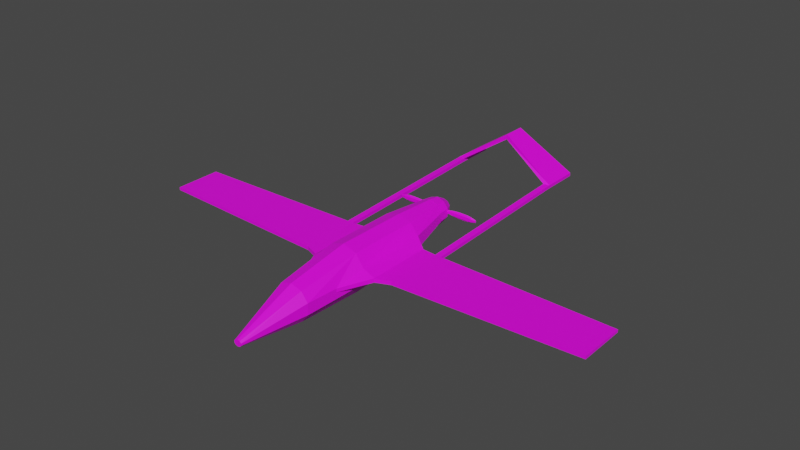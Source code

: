 # Source: Bayraktar.blend  (saved by Blender 3.2.14; exported with 4.5.12 LTS)
import bpy
from mathutils import Matrix  # noqa: F401  (used for matrix-valued properties, if any)

bpy.ops.wm.read_factory_settings(use_empty=True)
scene = bpy.context.scene
scene.name = 'Scene'

# ---- images (referenced by path relative to the original .blend; pixels are not part of the script)
import os
ASSET_DIR = os.environ.get("B2B_ASSET_DIR", "")  # directory of the original .blend (textures are referenced by path, not embedded)
HERE = os.path.dirname(os.path.abspath(__file__))  # packed textures are extracted next to this script under _unpacked/

def load_image(name, relpath, width, height, colorspace="sRGB"):
    """Load a texture the original file referenced (path relative to the .blend, or extracted next to this script)."""
    p = next((c for c in (os.path.join(HERE, relpath), os.path.join(ASSET_DIR, relpath)) if relpath and os.path.exists(c)), "")
    if p:
        img = bpy.data.images.load(p, check_existing=True)
        img.name = name
    else:  # same state as the original file: an image datablock whose file is absent (Cycles renders it pink)
        img = bpy.data.images.new(name, width, height)
        img.source = "FILE"
        img.filepath = "//" + (relpath or name)
    img.colorspace_settings.name = colorspace
    return img
img_palette_png = load_image('Palette.png', 'Palette.png', 1024, 1024, 'sRGB')

# ---- materials (node trees are filled in below, after node groups)
mat_material = bpy.data.materials.new('Material')
mat_material.use_transparent_shadow = False

# ---- material node trees
mat_material.use_nodes = True; mat_material.node_tree.nodes.clear()
_N = mat_material.node_tree.nodes; _L = mat_material.node_tree.links
n0 = _N.new('ShaderNodeBsdfPrincipled'); n0.name = 'Principled BSDF'; n0.location = (10, 300)
n0.distribution = 'GGX'
n0.subsurface_method = 'RANDOM_WALK_SKIN'
n0.inputs[3].default_value = 1.45
n0.inputs[27].default_value = (0.0, 0.0, 0.0, 1.0)
n0.inputs[28].default_value = 1.0
n1 = _N.new('ShaderNodeOutputMaterial'); n1.name = 'Material Output'; n1.location = (300, 300)
n2 = _N.new('ShaderNodeTexImage'); n2.name = 'Image Texture'; n2.location = (-280, 280)
n2.image = img_palette_png
_L.new(n0.outputs[0], n1.inputs[0])
_L.new(n2.outputs[0], n0.inputs[0])
n1.is_active_output = True

# ---- world
world_world = bpy.data.worlds.new('World'); scene.world = world_world
world_world.use_nodes = True; world_world.node_tree.nodes.clear()
_N = world_world.node_tree.nodes; _L = world_world.node_tree.links
n0 = _N.new('ShaderNodeOutputWorld'); n0.name = 'World Output'; n0.location = (300, 300)
n1 = _N.new('ShaderNodeBackground'); n1.name = 'Background'; n1.location = (10, 300)
n1.inputs[0].default_value = (0.05088, 0.05088, 0.05088, 1.0)
_L.new(n1.outputs[0], n0.inputs[0])
n0.is_active_output = True
world_world.color = (0.05088, 0.05088, 0.05088)
world_world.use_sun_shadow = False
world_world.sun_shadow_jitter_overblur = 0.0

# ---- meshes
me_cylinder = bpy.data.meshes.new('Cylinder')
me_cylinder.from_pydata([(-1.621e-07, 0.144, 0.4825), (-1.467e-07, 0.07461, 0.9044), (-1.385e-07, -0.1685, 0.4825), (-1.57e-07, -0.1616, 0.9044), (-0.09184, -0.1387, 0.4825), (-0.07439, -0.1391, 0.9044), (-0.1486, -0.06054, 0.4825), (-0.1204, -0.08001, 0.9044), (-0.1486, 0.03602, 0.4825), (-0.1204, -0.007008, 0.9044), (-0.09184, 0.1141, 0.4825), (-0.07439, 0.05205, 0.9044), (-1.46e-07, 0.144, -0.001885), (-1.49e-07, -0.1373, -0.001885), (-0.09184, -0.1104, -0.001885), (-0.1486, -0.04009, -0.001885), (-0.1486, 0.04682, -0.001885), (-0.09184, 0.1171, -0.001885), (-1.359e-07, -0.08482, 1.311), (-1.378e-07, -0.1272, 1.311), (-0.01583, -0.1232, 1.311), (-0.02561, -0.1126, 1.311), (-0.02561, -0.09946, 1.311), (-0.01583, -0.08886, 1.311), (-1.597e-07, 0.1284, -0.2988), (-1.306e-07, -0.05914, -0.2988), (-0.0551, -0.04123, -0.2988), (-0.08916, 0.005644, -0.2988), (-0.08916, 0.06358, -0.2988), (-0.0551, 0.1105, -0.2988), (-0.2267, -0.02564, 0.4825), (-0.2267, 0.00112, 0.4825), (-0.2267, -0.01997, 0.04499), (-0.2267, 0.004112, 0.04499), (-0.1345, -0.02834, 0.6934), (-0.1345, -0.004843, 0.6934), (-0.3205, -0.02409, 0.445), (-0.3205, -1.631e-06, 0.445), (-0.3205, -0.01899, 0.05124), (-0.3205, 0.002691, 0.05124), (-1.539, -0.02129, 0.39), (-1.539, -0.00202, 0.39), (-1.539, -0.01721, 0.07499), (-1.539, 0.0001338, 0.07499), (-0.3618, -0.02399, 0.4431), (-0.3618, -0.01893, 0.05204), (-0.3618, 0.002605, 0.05204), (-0.3618, -7e-05, 0.4431), (-0.3205, -0.01899, 0.05124), (-0.3205, 0.002691, 0.05124), (-0.3618, -0.01893, 0.05204), (-0.3618, 0.002605, 0.05204), (-0.3205, -0.01899, 0.05124), (-0.3205, 0.002691, 0.05124), (-0.3618, -0.01893, 0.05204), (-0.3618, 0.002605, 0.05204), (-0.3206, 0.02789, -1.082), (-0.3205, 0.0502, -1.081), (-0.3617, 0.02795, -1.089), (-0.3618, 0.04948, -1.089), (-0.3207, 0.02806, -1.334), (-0.3605, 0.02795, -1.34), (-0.3605, 0.04948, -1.34), (-1.519e-07, 0.2677, -1.111), (-8.422e-08, 0.2677, -1.268), (-1.504e-07, 0.3001, -1.111), (-8.277e-08, 0.3001, -1.267), (-0.3205, 0.05017, -1.334), (0.09184, -0.1387, 0.4825), (0.07439, -0.1391, 0.9044), (0.1486, -0.06054, 0.4825), (0.1204, -0.08001, 0.9044), (0.1486, 0.03602, 0.4825), (0.1204, -0.007008, 0.9044), (0.09184, 0.1141, 0.4825), (0.07439, 0.05205, 0.9044), (0.09184, -0.1104, -0.001885), (0.1486, -0.04009, -0.001885), (0.1486, 0.04682, -0.001885), (0.09184, 0.1171, -0.001885), (0.01582, -0.1232, 1.311), (0.02561, -0.1126, 1.311), (0.02561, -0.09946, 1.311), (0.01582, -0.08886, 1.311), (0.0551, -0.04123, -0.2988), (0.08916, 0.005644, -0.2988), (0.08916, 0.06358, -0.2988), (0.0551, 0.1105, -0.2988), (0.2267, -0.02564, 0.4825), (0.2267, 0.00112, 0.4825), (0.2267, -0.01997, 0.04499), (0.2267, 0.004112, 0.04499), (0.1345, -0.02834, 0.6934), (0.1345, -0.004843, 0.6934), (0.3205, -0.02409, 0.445), (0.3205, -1.631e-06, 0.445), (0.3205, -0.01899, 0.05124), (0.3205, 0.002691, 0.05124), (1.539, -0.02129, 0.39), (1.539, -0.00202, 0.39), (1.539, -0.01721, 0.07499), (1.539, 0.0001338, 0.07499), (0.3618, -0.02399, 0.4431), (0.3618, -0.01893, 0.05204), (0.3618, 0.002605, 0.05204), (0.3618, -7e-05, 0.4431), (0.3205, -0.01899, 0.05124), (0.3205, 0.002691, 0.05124), (0.3618, -0.01893, 0.05204), (0.3618, 0.002605, 0.05204), (0.3205, -0.01899, 0.05124), (0.3205, 0.002691, 0.05124), (0.3618, -0.01893, 0.05204), (0.3618, 0.002605, 0.05204), (0.3206, 0.02789, -1.082), (0.3205, 0.0502, -1.081), (0.3617, 0.02795, -1.089), (0.3618, 0.04948, -1.089), (0.3207, 0.02806, -1.334), (0.3605, 0.02795, -1.34), (0.3605, 0.04948, -1.34), (0.3205, 0.05017, -1.334)], [], [(2, 3, 5, 4), (4, 5, 7, 34, 6), (34, 7, 9, 35), (5, 3, 19, 20), (8, 35, 9, 11, 10), (10, 11, 1, 0), (10, 0, 12, 17), (8, 10, 17, 16), (16, 15, 32, 33), (4, 6, 15, 14), (2, 4, 14, 13), (1, 11, 23, 18), (11, 9, 22, 23), (9, 7, 21, 22), (7, 5, 20, 21), (17, 12, 24, 29), (15, 16, 28, 27), (13, 14, 26, 25), (16, 17, 29, 28), (14, 15, 27, 26), (31, 33, 39, 37), (8, 16, 33, 31), (6, 34, 30), (15, 6, 30, 32), (8, 31, 35), (30, 34, 35, 31), (45, 44, 40, 42), (30, 31, 37, 36), (32, 30, 36, 38), (33, 32, 38, 39), (40, 41, 43, 42), (46, 45, 42, 43), (47, 46, 43, 41), (44, 47, 41, 40), (36, 37, 47, 44), (37, 39, 46, 47), (46, 39, 49, 51), (38, 36, 44, 45), (50, 51, 55, 54), (39, 38, 48, 49), (38, 45, 50, 48), (45, 46, 51, 50), (55, 53, 57, 59), (48, 50, 54, 52), (51, 49, 53, 55), (49, 48, 52, 53), (53, 52, 56, 57), (54, 55, 59, 58), (52, 54, 58, 56), (57, 67, 64, 63), (56, 58, 61, 60), (59, 57, 63, 65), (62, 66, 64, 67), (62, 59, 65, 66), (58, 59, 62, 61), (61, 62, 60), (56, 60, 67, 57), (60, 62, 67), (2, 68, 69, 3), (68, 70, 92, 71, 69), (92, 93, 73, 71), (69, 80, 19, 3), (72, 74, 75, 73, 93), (74, 0, 1, 75), (74, 79, 12, 0), (72, 78, 79, 74), (78, 91, 90, 77), (68, 76, 77, 70), (2, 13, 76, 68), (1, 18, 83, 75), (75, 83, 82, 73), (73, 82, 81, 71), (71, 81, 80, 69), (79, 87, 24, 12), (77, 85, 86, 78), (13, 25, 84, 76), (78, 86, 87, 79), (76, 84, 85, 77), (89, 95, 97, 91), (72, 89, 91, 78), (70, 88, 92), (77, 90, 88, 70), (72, 93, 89), (88, 89, 93, 92), (103, 100, 98, 102), (88, 94, 95, 89), (90, 96, 94, 88), (91, 97, 96, 90), (98, 100, 101, 99), (104, 101, 100, 103), (105, 99, 101, 104), (102, 98, 99, 105), (94, 102, 105, 95), (95, 105, 104, 97), (104, 109, 107, 97), (96, 103, 102, 94), (108, 112, 113, 109), (97, 107, 106, 96), (96, 106, 108, 103), (103, 108, 109, 104), (113, 117, 115, 111), (106, 110, 112, 108), (109, 113, 111, 107), (107, 111, 110, 106), (111, 115, 114, 110), (112, 116, 117, 113), (110, 114, 116, 112), (115, 63, 64, 121), (114, 118, 119, 116), (117, 65, 63, 115), (120, 121, 64, 66), (120, 66, 65, 117), (116, 119, 120, 117), (119, 118, 120), (114, 115, 121, 118), (118, 121, 120), (87, 86, 85, 84, 25, 24), (25, 26, 27, 28, 29, 24), (23, 22, 21, 20, 19, 18), (80, 81, 82, 83, 18, 19)])
_uv = me_cylinder.uv_layers.new(name='UVMap')
_uv.uv.foreach_set('vector', [0.6102, 0.1696, 0.6102, 0.1696, 0.6102, 0.1696, 0.6102, 0.1696, 0.6102, 0.1696, 0.6102, 0.1696, 0.6102, 0.1696, 0.6102, 0.1696, 0.6102, 0.1696, 0.6102, 0.1696, 0.6102, 0.1696, 0.6102, 0.1696, 0.6102, 0.1696, 0.6102, 0.1696, 0.6102, 0.1696, 0.6102, 0.1696, 0.6102, 0.1696, 0.6102, 0.1696, 0.6102, 0.1696, 0.6102, 0.1696, 0.6102, 0.1696, 0.6102, 0.1696, 0.6102, 0.1696, 0.6102, 0.1696, 0.6102, 0.1696, 0.6102, 0.1696, 0.6102, 0.1696, 0.6102, 0.1696, 0.6102, 0.1696, 0.6102, 0.1696, 0.6102, 0.1696, 0.6102, 0.1696, 0.6102, 0.1696, 0.6102, 0.1696, 0.6102, 0.1696, 0.6102, 0.1696, 0.6102, 0.1696, 0.6102, 0.1696, 0.6102, 0.1696, 0.6102, 0.1696, 0.6102, 0.1696, 0.6102, 0.1696, 0.6102, 0.1696, 0.6102, 0.1696, 0.6102, 0.1696, 0.6102, 0.1696, 0.6102, 0.1696, 0.6102, 0.1696, 0.6102, 0.1696, 0.6102, 0.1696, 0.6102, 0.1696, 0.6102, 0.1696, 0.6102, 0.1696, 0.6102, 0.1696, 0.6102, 0.1696, 0.6102, 0.1696, 0.6102, 0.1696, 0.6102, 0.1696, 0.6102, 0.1696, 0.6102, 0.1696, 0.6102, 0.1696, 0.6102, 0.1696, 0.6102, 0.1696, 0.6102, 0.1696, 0.6102, 0.1696, 0.6102, 0.1696, 0.6102, 0.1696, 0.6102, 0.1696, 0.6102, 0.1696, 0.6102, 0.1696, 0.6102, 0.1696, 0.6102, 0.1696, 0.6102, 0.1696, 0.6102, 0.1696, 0.6102, 0.1696, 0.6102, 0.1696, 0.6102, 0.1696, 0.6102, 0.1696, 0.6102, 0.1696, 0.6102, 0.1696, 0.6102, 0.1696, 0.6102, 0.1696, 0.6102, 0.1696, 0.6102, 0.1696, 0.6102, 0.1696, 0.6102, 0.1696, 0.6102, 0.1696, 0.6102, 0.1696, 0.6102, 0.1696, 0.6102, 0.1696, 0.6102, 0.1696, 0.6102, 0.1696, 0.6102, 0.1696, 0.6102, 0.1696, 0.6102, 0.1696, 0.6102, 0.1696, 0.6102, 0.1696, 0.6102, 0.1696, 0.6102, 0.1696, 0.6102, 0.1696, 0.6102, 0.1696, 0.6102, 0.1696, 0.6102, 0.1696, 0.6102, 0.1696, 0.6102, 0.1696, 0.6102, 0.1696, 0.6102, 0.1696, 0.6102, 0.1696, 0.6102, 0.1696, 0.6102, 0.1696, 0.6102, 0.1696, 0.6102, 0.1696, 0.6102, 0.1696, 0.6102, 0.1696, 0.6102, 0.1696, 0.6102, 0.1696, 0.6102, 0.1696, 0.6102, 0.1696, 0.6102, 0.1696, 0.6102, 0.1696, 0.6102, 0.1696, 0.6102, 0.1696, 0.6102, 0.1696, 0.6102, 0.1696, 0.6102, 0.1696, 0.6102, 0.1696, 0.6102, 0.1696, 0.6102, 0.1696, 0.6102, 0.1696, 0.6102, 0.1696, 0.6102, 0.1696, 0.6102, 0.1696, 0.6102, 0.1696, 0.6102, 0.1696, 0.6102, 0.1696, 0.6102, 0.1696, 0.6102, 0.1696, 0.6102, 0.1696, 0.6102, 0.1696, 0.6102, 0.1696, 0.6102, 0.1696, 0.6102, 0.1696, 0.6102, 0.1696, 0.6102, 0.1696, 0.6102, 0.1696, 0.6102, 0.1696, 0.6102, 0.1696, 0.6102, 0.1696, 0.6102, 0.1696, 0.6102, 0.1696, 0.6102, 0.1696, 0.6102, 0.1696, 0.6102, 0.1696, 0.6102, 0.1696, 0.6102, 0.1696, 0.6102, 0.1696, 0.6102, 0.1696, 0.6102, 0.1696, 0.6102, 0.1696, 0.6102, 0.1696, 0.6102, 0.1696, 0.6102, 0.1696, 0.6102, 0.1696, 0.6102, 0.1696, 0.6102, 0.1696, 0.6102, 0.1696, 0.6102, 0.1696, 0.6102, 0.1696, 0.6102, 0.1696, 0.6102, 0.1696, 0.6102, 0.1696, 0.6102, 0.1696, 0.6102, 0.1696, 0.6102, 0.1696, 0.6102, 0.1696, 0.6102, 0.1696, 0.6102, 0.1696, 0.6102, 0.1696, 0.6102, 0.1696, 0.6102, 0.1696, 0.6102, 0.1696, 0.6102, 0.1696, 0.6102, 0.1696, 0.6102, 0.1696, 0.6102, 0.1696, 0.6102, 0.1696, 0.6102, 0.1696, 0.6102, 0.1696, 0.6102, 0.1696, 0.6102, 0.1696, 0.6102, 0.1696, 0.6102, 0.1696, 0.6102, 0.1696, 0.6102, 0.1696, 0.6102, 0.1696, 0.6102, 0.1696, 0.6102, 0.1696, 0.6102, 0.1696, 0.6102, 0.1696, 0.6102, 0.1696, 0.6102, 0.1696, 0.6102, 0.1696, 0.6102, 0.1696, 0.6102, 0.1696, 0.6102, 0.1696, 0.6102, 0.1696, 0.6102, 0.1696, 0.6102, 0.1696, 0.6102, 0.1696, 0.6102, 0.1696, 0.6102, 0.1696, 0.6102, 0.1696, 0.6102, 0.1696, 0.6102, 0.1696, 0.6102, 0.1696, 0.6102, 0.1696, 0.6102, 0.1696, 0.6102, 0.1696, 0.6102, 0.1696, 0.6102, 0.1696, 0.6102, 0.1696, 0.6102, 0.1696, 0.6102, 0.1696, 0.6102, 0.1696, 0.6102, 0.1696, 0.6102, 0.1696, 0.6102, 0.1696, 0.6102, 0.1696, 0.6102, 0.1696, 0.6102, 0.1696, 0.6102, 0.1696, 0.6102, 0.1696, 0.6102, 0.1696, 0.6102, 0.1696, 0.6102, 0.1696, 0.6102, 0.1696, 0.6102, 0.1696, 0.6102, 0.1696, 0.6102, 0.1696, 0.6102, 0.1696, 0.6102, 0.1696, 0.6102, 0.1696, 0.6102, 0.1696, 0.6102, 0.1696, 0.6102, 0.1696, 0.6102, 0.1696, 0.6102, 0.1696, 0.6102, 0.1696, 0.6102, 0.1696, 0.6102, 0.1696, 0.6102, 0.1696, 0.6102, 0.1696, 0.6102, 0.1696, 0.6102, 0.1696, 0.6102, 0.1696, 0.6102, 0.1696, 0.6102, 0.1696, 0.6102, 0.1696, 0.6102, 0.1696, 0.6102, 0.1696, 0.6102, 0.1696, 0.6102, 0.1696, 0.6102, 0.1696, 0.6102, 0.1696, 0.6102, 0.1696, 0.6102, 0.1696, 0.6102, 0.1696, 0.6102, 0.1696, 0.6102, 0.1696, 0.6102, 0.1696, 0.6102, 0.1696, 0.6102, 0.1696, 0.6102, 0.1696, 0.6102, 0.1696, 0.6102, 0.1696, 0.6102, 0.1696, 0.6102, 0.1696, 0.6102, 0.1696, 0.6102, 0.1696, 0.6102, 0.1696, 0.6102, 0.1696, 0.6102, 0.1696, 0.6102, 0.1696, 0.6102, 0.1696, 0.6102, 0.1696, 0.6102, 0.1696, 0.6102, 0.1696, 0.6102, 0.1696, 0.6102, 0.1696, 0.6102, 0.1696, 0.6102, 0.1696, 0.6102, 0.1696, 0.6102, 0.1696, 0.6102, 0.1696, 0.6102, 0.1696, 0.6102, 0.1696, 0.6102, 0.1696, 0.6102, 0.1696, 0.6102, 0.1696, 0.6102, 0.1696, 0.6102, 0.1696, 0.6102, 0.1696, 0.6102, 0.1696, 0.6102, 0.1696, 0.6102, 0.1696, 0.6102, 0.1696, 0.6102, 0.1696, 0.6102, 0.1696, 0.6102, 0.1696, 0.6102, 0.1696, 0.6102, 0.1696, 0.6102, 0.1696, 0.6102, 0.1696, 0.6102, 0.1696, 0.6102, 0.1696, 0.6102, 0.1696, 0.6102, 0.1696, 0.6102, 0.1696, 0.6102, 0.1696, 0.6102, 0.1696, 0.6102, 0.1696, 0.6102, 0.1696, 0.6102, 0.1696, 0.6102, 0.1696, 0.6102, 0.1696, 0.6102, 0.1696, 0.6102, 0.1696, 0.6102, 0.1696, 0.6102, 0.1696, 0.6102, 0.1696, 0.6102, 0.1696, 0.6102, 0.1696, 0.6102, 0.1696, 0.6102, 0.1696, 0.6102, 0.1696, 0.6102, 0.1696, 0.6102, 0.1696, 0.6102, 0.1696, 0.6102, 0.1696, 0.6102, 0.1696, 0.6102, 0.1696, 0.6102, 0.1696, 0.6102, 0.1696, 0.6102, 0.1696, 0.6102, 0.1696, 0.6102, 0.1696, 0.6102, 0.1696, 0.6102, 0.1696, 0.6102, 0.1696, 0.6102, 0.1696, 0.6102, 0.1696, 0.6102, 0.1696, 0.6102, 0.1696, 0.6102, 0.1696, 0.6102, 0.1696, 0.6102, 0.1696, 0.6102, 0.1696, 0.6102, 0.1696, 0.6102, 0.1696, 0.6102, 0.1696, 0.6102, 0.1696, 0.6102, 0.1696, 0.6102, 0.1696, 0.6102, 0.1696, 0.6102, 0.1696, 0.6102, 0.1696, 0.6102, 0.1696, 0.6102, 0.1696, 0.6102, 0.1696, 0.6102, 0.1696, 0.6102, 0.1696, 0.6102, 0.1696, 0.6102, 0.1696, 0.6102, 0.1696, 0.6102, 0.1696, 0.6102, 0.1696, 0.6102, 0.1696, 0.6102, 0.1696, 0.6102, 0.1696, 0.6102, 0.1696, 0.6102, 0.1696, 0.6102, 0.1696, 0.6102, 0.1696, 0.6102, 0.1696, 0.6102, 0.1696, 0.6102, 0.1696, 0.6102, 0.1696, 0.6102, 0.1696, 0.6102, 0.1696, 0.6102, 0.1696, 0.6102, 0.1696, 0.6102, 0.1696, 0.6102, 0.1696, 0.6102, 0.1696, 0.6102, 0.1696, 0.6102, 0.1696, 0.6102, 0.1696, 0.6102, 0.1696, 0.6102, 0.1696, 0.6102, 0.1696, 0.6102, 0.1696, 0.6102, 0.1696, 0.6102, 0.1696, 0.6102, 0.1696, 0.6102, 0.1696, 0.6102, 0.1696, 0.6102, 0.1696, 0.6102, 0.1696, 0.6102, 0.1696, 0.6102, 0.1696, 0.6102, 0.1696, 0.6102, 0.1696, 0.6102, 0.1696, 0.6102, 0.1696, 0.6102, 0.1696, 0.6102, 0.1696, 0.6102, 0.1696, 0.6102, 0.1696, 0.6102, 0.1696, 0.6102, 0.1696, 0.6102, 0.1696, 0.6102, 0.1696, 0.6102, 0.1696, 0.6102, 0.1696, 0.6102, 0.1696, 0.6102, 0.1696, 0.6102, 0.1696, 0.6102, 0.1696, 0.6102, 0.1696, 0.6102, 0.1696, 0.6102, 0.1696, 0.6102, 0.1696, 0.6102, 0.1696, 0.6102, 0.1696, 0.6102, 0.1696, 0.6102, 0.1696, 0.6102, 0.1696, 0.6102, 0.1696, 0.6102, 0.1696, 0.6102, 0.1696, 0.6102, 0.1696, 0.6102, 0.1696, 0.6102, 0.1696, 0.6102, 0.1696, 0.6102, 0.1696, 0.6102, 0.1696, 0.6102, 0.1696, 0.6102, 0.1696, 0.6102, 0.1696, 0.6102, 0.1696, 0.6102, 0.1696, 0.6102, 0.1696, 0.6102, 0.1696, 0.6102, 0.1696, 0.6102, 0.1696, 0.6102, 0.1696, 0.6102, 0.1696, 0.6102, 0.1696, 0.6102, 0.1696, 0.6102, 0.1696, 0.6102, 0.1696, 0.6102, 0.1696, 0.6102, 0.1696, 0.6102, 0.1696, 0.6102, 0.1696, 0.6102, 0.1696, 0.6102, 0.1696, 0.6102, 0.1696, 0.6102, 0.1696, 0.6102, 0.1696, 0.6102, 0.1696, 0.6102, 0.1696, 0.6102, 0.1696, 0.6102, 0.1696, 0.6102, 0.1696, 0.6102, 0.1696, 0.6102, 0.1696, 0.6102, 0.1696, 0.6102, 0.1696, 0.6102, 0.1696, 0.6102, 0.1696, 0.6102, 0.1696, 0.6102, 0.1696, 0.6102, 0.1696])
me_cylinder.materials.append(mat_material)
me_cylinder.use_remesh_fix_poles = True
me_cylinder.use_remesh_preserve_attributes = False
me_cylinder.update()
me_cylinder_001 = bpy.data.meshes.new('Cylinder.001')
me_cylinder_001.from_pydata([(1.727e-08, 0.09375, 0.1), (9.07e-09, -0.09375, 0.1), (-0.0551, -0.07585, 0.1), (-0.08916, -0.02897, 0.1), (-0.08916, 0.02897, 0.1), (-0.0551, 0.07585, 0.1), (0.0551, -0.07585, 0.1), (0.08916, -0.02897, 0.1), (0.08916, 0.02897, 0.1), (0.0551, 0.07585, 0.1), (1.344e-08, 0.08437, 0.02188), (6.065e-09, -0.08437, 0.02188), (-0.04959, -0.06826, 0.02188), (-0.08025, -0.02607, 0.02188), (-0.08025, 0.02607, 0.02188), (-0.04959, 0.06826, 0.02188), (0.04959, -0.06826, 0.02188), (0.08025, -0.02607, 0.02188), (0.08025, 0.02607, 0.02188), (0.04959, 0.06826, 0.02188), (6.54e-09, 0.02025, -0.07188), (9.234e-09, 0.05063, -0.04063), (4.808e-09, -0.05063, -0.04063), (-0.02976, -0.04096, -0.04063), (-0.04815, -0.01564, -0.04063), (-0.04815, 0.01564, -0.04063), (-0.02976, 0.04096, -0.04063), (0.02976, -0.04096, -0.04063), (0.04815, -0.01564, -0.04063), (0.04815, 0.01564, -0.04063), (0.02976, 0.04096, -0.04063), (4.77e-09, -0.02025, -0.07188), (-0.0119, -0.01638, -0.07188), (-0.01926, -0.006258, -0.07188), (-0.01926, 0.006258, -0.07188), (-0.0119, 0.01638, -0.07188), (0.0119, -0.01638, -0.07188), (0.01926, -0.006258, -0.07188), (0.01926, 0.006258, -0.07188), (0.0119, 0.01638, -0.07188), (-0.06883, 0.01433, 0.01438), (-0.1157, 0.02058, 0.01438), (-0.06883, 0.008077, 0.0225), (-0.1157, 0.0112, 0.0225), (-0.06883, -0.004423, 0.0225), (-0.1157, -0.007548, 0.0225), (-0.06883, -0.01067, 0.01438), (-0.1157, -0.01692, 0.01438), (-0.06883, -0.004423, 0.006265), (-0.1157, -0.007548, 0.006265), (-0.06883, 0.008077, 0.006265), (-0.1157, 0.0112, 0.006265), (-0.09008, 0.01504, 0.01438), (-0.09008, 0.008432, 0.0225), (-0.09008, -0.004779, 0.0225), (-0.09008, -0.01138, 0.01438), (-0.09008, -0.004779, 0.006265), (-0.09008, 0.008432, 0.006265), (-0.1626, 0.02433, 0.01438), (-0.1626, 0.01308, 0.0225), (-0.1626, -0.009423, 0.0225), (-0.1626, -0.02067, 0.01438), (-0.1626, -0.009423, 0.006265), (-0.1626, 0.01308, 0.006265), (-0.2251, 0.02433, 0.01438), (-0.2251, 0.01308, 0.0225), (-0.2251, -0.009423, 0.0225), (-0.2251, -0.02067, 0.01438), (-0.2251, -0.009423, 0.006265), (-0.2251, 0.01308, 0.006265), (-0.2563, 0.01983, 0.01438), (-0.2563, 0.01083, 0.0225), (-0.2563, -0.007173, 0.0225), (-0.2563, -0.01617, 0.01438), (-0.2563, -0.007173, 0.006265), (-0.2563, 0.01083, 0.006265), (-0.2876, 0.01083, 0.01438), (-0.2876, 0.006327, 0.01844), (-0.2876, -0.002673, 0.01844), (-0.2876, -0.007173, 0.01438), (-0.2876, -0.002673, 0.01032), (-0.2876, 0.006327, 0.01032), (0.06883, 0.01433, 0.01438), (0.1157, 0.02058, 0.01438), (0.06883, 0.008077, 0.0225), (0.1157, 0.0112, 0.0225), (0.06883, -0.004423, 0.0225), (0.1157, -0.007548, 0.0225), (0.06883, -0.01067, 0.01438), (0.1157, -0.01692, 0.01438), (0.06883, -0.004423, 0.006265), (0.1157, -0.007548, 0.006265), (0.06883, 0.008077, 0.006265), (0.1157, 0.0112, 0.006265), (0.09008, 0.01504, 0.01438), (0.09008, 0.008432, 0.0225), (0.09008, -0.004779, 0.0225), (0.09008, -0.01138, 0.01438), (0.09008, -0.004779, 0.006265), (0.09008, 0.008432, 0.006265), (0.1626, 0.02433, 0.01438), (0.1626, 0.01308, 0.0225), (0.1626, -0.009423, 0.0225), (0.1626, -0.02067, 0.01438), (0.1626, -0.009423, 0.006265), (0.1626, 0.01308, 0.006265), (0.2251, 0.02433, 0.01438), (0.2251, 0.01308, 0.0225), (0.2251, -0.009423, 0.0225), (0.2251, -0.02067, 0.01438), (0.2251, -0.009423, 0.006265), (0.2251, 0.01308, 0.006265), (0.2563, 0.01983, 0.01438), (0.2563, 0.01083, 0.0225), (0.2563, -0.007173, 0.0225), (0.2563, -0.01617, 0.01438), (0.2563, -0.007173, 0.006265), (0.2563, 0.01083, 0.006265), (0.2876, 0.01083, 0.01438), (0.2876, 0.006327, 0.01844), (0.2876, -0.002673, 0.01844), (0.2876, -0.007173, 0.01438), (0.2876, -0.002673, 0.01032), (0.2876, 0.006327, 0.01032)], [], [(5, 4, 3, 2, 1, 6, 7, 8, 9, 0), (18, 17, 28, 29), (12, 13, 24, 23), (15, 10, 21, 26), (17, 16, 27, 28), (11, 12, 23, 22), (10, 19, 30, 21), (14, 15, 26, 25), (16, 11, 22, 27), (19, 18, 29, 30), (13, 14, 25, 24), (3, 4, 14, 13), (9, 8, 18, 19), (6, 1, 11, 16), (4, 5, 15, 14), (0, 9, 19, 10), (1, 2, 12, 11), (7, 6, 16, 17), (5, 0, 10, 15), (2, 3, 13, 12), (8, 7, 17, 18), (30, 29, 38, 39), (24, 25, 34, 33), (29, 28, 37, 38), (23, 24, 33, 32), (26, 21, 20, 35), (28, 27, 36, 37), (22, 23, 32, 31), (21, 30, 39, 20), (25, 26, 35, 34), (27, 22, 31, 36), (36, 31, 32, 33, 34, 35, 20, 39, 38, 37), (52, 41, 43, 53), (53, 43, 45, 54), (54, 45, 47, 55), (55, 47, 49, 56), (45, 43, 59, 60), (56, 49, 51, 57), (57, 51, 41, 52), (40, 42, 44, 46, 48, 50), (50, 57, 52, 40), (48, 56, 57, 50), (46, 55, 56, 48), (44, 54, 55, 46), (42, 53, 54, 44), (40, 52, 53, 42), (63, 62, 68, 69), (51, 49, 62, 63), (43, 41, 58, 59), (47, 45, 60, 61), (41, 51, 63, 58), (49, 47, 61, 62), (64, 69, 75, 70), (61, 60, 66, 67), (59, 58, 64, 65), (58, 63, 69, 64), (62, 61, 67, 68), (60, 59, 65, 66), (75, 74, 80, 81), (68, 67, 73, 74), (66, 65, 71, 72), (69, 68, 74, 75), (67, 66, 72, 73), (65, 64, 70, 71), (77, 76, 81, 80, 79, 78), (73, 72, 78, 79), (71, 70, 76, 77), (70, 75, 81, 76), (74, 73, 79, 80), (72, 71, 77, 78), (94, 95, 85, 83), (95, 96, 87, 85), (96, 97, 89, 87), (97, 98, 91, 89), (87, 102, 101, 85), (98, 99, 93, 91), (99, 94, 83, 93), (82, 92, 90, 88, 86, 84), (92, 82, 94, 99), (90, 92, 99, 98), (88, 90, 98, 97), (86, 88, 97, 96), (84, 86, 96, 95), (82, 84, 95, 94), (105, 111, 110, 104), (93, 105, 104, 91), (85, 101, 100, 83), (89, 103, 102, 87), (83, 100, 105, 93), (91, 104, 103, 89), (106, 112, 117, 111), (103, 109, 108, 102), (101, 107, 106, 100), (100, 106, 111, 105), (104, 110, 109, 103), (102, 108, 107, 101), (117, 123, 122, 116), (110, 116, 115, 109), (108, 114, 113, 107), (111, 117, 116, 110), (109, 115, 114, 108), (107, 113, 112, 106), (119, 120, 121, 122, 123, 118), (115, 121, 120, 114), (113, 119, 118, 112), (112, 118, 123, 117), (116, 122, 121, 115), (114, 120, 119, 113)])
_uv = me_cylinder_001.uv_layers.new(name='UVMap')
_uv.uv.foreach_set('vector', [0.6102, 0.1677, 0.6102, 0.1677, 0.6102, 0.1677, 0.6102, 0.1677, 0.6102, 0.1677, 0.6102, 0.1677, 0.6102, 0.1677, 0.6102, 0.1677, 0.6102, 0.1677, 0.6102, 0.1677, 0.6102, 0.1677, 0.6102, 0.1677, 0.6102, 0.1677, 0.6102, 0.1677, 0.6102, 0.1677, 0.6102, 0.1677, 0.6102, 0.1677, 0.6102, 0.1677, 0.6102, 0.1677, 0.6102, 0.1677, 0.6102, 0.1677, 0.6102, 0.1677, 0.6102, 0.1677, 0.6102, 0.1677, 0.6102, 0.1677, 0.6102, 0.1677, 0.6102, 0.1677, 0.6102, 0.1677, 0.6102, 0.1677, 0.6102, 0.1677, 0.6102, 0.1677, 0.6102, 0.1677, 0.6102, 0.1677, 0.6102, 0.1677, 0.6102, 0.1677, 0.6102, 0.1677, 0.6102, 0.1677, 0.6102, 0.1677, 0.6102, 0.1677, 0.6102, 0.1677, 0.6102, 0.1677, 0.6102, 0.1677, 0.6102, 0.1677, 0.6102, 0.1677, 0.6102, 0.1677, 0.6102, 0.1677, 0.6102, 0.1677, 0.6102, 0.1677, 0.6102, 0.1677, 0.6102, 0.1677, 0.6102, 0.1677, 0.6102, 0.1677, 0.6102, 0.1677, 0.6102, 0.1677, 0.6102, 0.1677, 0.6102, 0.1677, 0.6102, 0.1677, 0.6102, 0.1677, 0.6102, 0.1677, 0.6102, 0.1677, 0.6102, 0.1677, 0.6102, 0.1677, 0.6102, 0.1677, 0.6102, 0.1677, 0.6102, 0.1677, 0.6102, 0.1677, 0.6102, 0.1677, 0.6102, 0.1677, 0.6102, 0.1677, 0.6102, 0.1677, 0.6102, 0.1677, 0.6102, 0.1677, 0.6102, 0.1677, 0.6102, 0.1677, 0.6102, 0.1677, 0.6102, 0.1677, 0.6102, 0.1677, 0.6102, 0.1677, 0.6102, 0.1677, 0.6102, 0.1677, 0.6102, 0.1677, 0.6102, 0.1677, 0.6102, 0.1677, 0.6102, 0.1677, 0.6102, 0.1677, 0.6102, 0.1677, 0.6102, 0.1677, 0.6102, 0.1677, 0.6102, 0.1677, 0.6102, 0.1677, 0.6102, 0.1677, 0.6102, 0.1677, 0.6102, 0.1677, 0.6102, 0.1677, 0.6102, 0.1677, 0.6102, 0.1677, 0.6102, 0.1677, 0.6102, 0.1677, 0.6102, 0.1677, 0.6102, 0.1677, 0.6102, 0.1677, 0.6102, 0.1677, 0.6102, 0.1677, 0.6102, 0.1677, 0.6102, 0.1677, 0.6102, 0.1677, 0.6102, 0.1677, 0.6102, 0.1677, 0.6102, 0.1677, 0.6102, 0.1677, 0.6102, 0.1677, 0.6102, 0.1677, 0.6102, 0.1677, 0.6102, 0.1677, 0.6102, 0.1677, 0.6102, 0.1677, 0.6102, 0.1677, 0.6102, 0.1677, 0.6102, 0.1677, 0.6102, 0.1677, 0.6102, 0.1677, 0.6102, 0.1677, 0.6102, 0.1677, 0.6102, 0.1677, 0.6102, 0.1677, 0.6102, 0.1677, 0.6102, 0.1677, 0.6102, 0.1677, 0.6102, 0.1677, 0.6102, 0.1677, 0.6102, 0.1677, 0.6102, 0.1677, 0.6102, 0.1677, 0.6102, 0.1677, 0.6102, 0.1677, 0.6102, 0.1677, 0.6102, 0.1677, 0.6102, 0.1677, 0.6102, 0.1677, 0.6102, 0.1677, 0.9864, 0.2017, 0.9864, 0.2017, 0.9864, 0.2017, 0.9864, 0.2017, 0.9864, 0.2017, 0.9864, 0.2017, 0.9864, 0.2017, 0.9864, 0.2017, 0.9864, 0.2017, 0.9864, 0.2017, 0.9864, 0.2017, 0.9864, 0.2017, 0.9864, 0.2017, 0.9864, 0.2017, 0.9864, 0.2017, 0.9864, 0.2017, 0.9864, 0.2017, 0.9864, 0.2017, 0.9864, 0.2017, 0.9864, 0.2017, 0.9864, 0.2017, 0.9864, 0.2017, 0.9864, 0.2017, 0.9864, 0.2017, 0.9864, 0.2017, 0.9864, 0.2017, 0.9864, 0.2017, 0.9864, 0.2017, 0.9864, 0.2017, 0.9864, 0.2017, 0.9864, 0.2017, 0.9864, 0.2017, 0.9864, 0.2017, 0.9864, 0.2017, 0.9864, 0.2017, 0.9864, 0.2017, 0.9864, 0.2017, 0.9864, 0.2017, 0.9864, 0.2017, 0.9864, 0.2017, 0.9864, 0.2017, 0.9864, 0.2017, 0.9864, 0.2017, 0.9864, 0.2017, 0.9864, 0.2017, 0.9864, 0.2017, 0.9864, 0.2017, 0.9864, 0.2017, 0.9864, 0.2017, 0.9864, 0.2017, 0.9864, 0.2017, 0.9864, 0.2017, 0.9864, 0.2017, 0.9864, 0.2017, 0.9864, 0.2017, 0.9864, 0.2017, 0.9864, 0.2017, 0.9864, 0.2017, 0.9864, 0.2017, 0.9864, 0.2017, 0.9864, 0.2017, 0.9864, 0.2017, 0.9864, 0.2017, 0.9864, 0.2017, 0.9864, 0.2017, 0.9864, 0.2017, 0.9864, 0.2017, 0.9864, 0.2017, 0.9864, 0.2017, 0.9864, 0.2017, 0.9864, 0.2017, 0.9864, 0.2017, 0.9864, 0.2017, 0.9864, 0.2017, 0.9864, 0.2017, 0.9864, 0.2017, 0.9864, 0.2017, 0.9864, 0.2017, 0.9864, 0.2017, 0.9864, 0.2017, 0.9864, 0.2017, 0.9864, 0.2017, 0.9864, 0.2017, 0.9864, 0.2017, 0.9864, 0.2017, 0.9864, 0.2017, 0.9864, 0.2017, 0.9864, 0.2017, 0.9864, 0.2017, 0.9864, 0.2017, 0.9864, 0.2017, 0.9864, 0.2017, 0.9864, 0.2017, 0.9864, 0.2017, 0.9864, 0.2017, 0.9864, 0.2017, 0.9864, 0.2017, 0.9864, 0.2017, 0.9864, 0.2017, 0.9864, 0.2017, 0.9864, 0.2017, 0.9864, 0.2017, 0.9864, 0.2017, 0.9864, 0.2017, 0.9864, 0.2017, 0.9864, 0.2017, 0.01366, 0.9851, 0.01366, 0.9851, 0.01366, 0.9851, 0.01366, 0.9851, 0.9864, 0.2017, 0.9864, 0.2017, 0.9864, 0.2017, 0.9864, 0.2017, 0.9864, 0.2017, 0.9864, 0.2017, 0.9864, 0.2017, 0.9864, 0.2017, 0.9864, 0.2017, 0.9864, 0.2017, 0.9864, 0.2017, 0.9864, 0.2017, 0.9864, 0.2017, 0.9864, 0.2017, 0.9864, 0.2017, 0.9864, 0.2017, 0.9864, 0.2017, 0.9864, 0.2017, 0.9864, 0.2017, 0.9864, 0.2017, 0.01366, 0.9851, 0.01366, 0.9851, 0.01366, 0.9851, 0.01366, 0.9851, 0.01366, 0.9851, 0.01366, 0.9851, 0.01366, 0.9851, 0.01366, 0.9851, 0.01366, 0.9851, 0.01366, 0.9851, 0.01366, 0.9851, 0.01366, 0.9851, 0.01366, 0.9851, 0.01366, 0.9851, 0.01366, 0.9851, 0.01366, 0.9851, 0.01366, 0.9851, 0.01366, 0.9851, 0.01366, 0.9851, 0.01366, 0.9851, 0.01366, 0.9851, 0.01366, 0.9851, 0.01366, 0.9851, 0.01366, 0.9851, 0.01366, 0.9851, 0.01366, 0.9851, 0.9864, 0.2017, 0.9864, 0.2017, 0.9864, 0.2017, 0.9864, 0.2017, 0.9864, 0.2017, 0.9864, 0.2017, 0.9864, 0.2017, 0.9864, 0.2017, 0.9864, 0.2017, 0.9864, 0.2017, 0.9864, 0.2017, 0.9864, 0.2017, 0.9864, 0.2017, 0.9864, 0.2017, 0.9864, 0.2017, 0.9864, 0.2017, 0.9864, 0.2017, 0.9864, 0.2017, 0.9864, 0.2017, 0.9864, 0.2017, 0.9864, 0.2017, 0.9864, 0.2017, 0.9864, 0.2017, 0.9864, 0.2017, 0.9864, 0.2017, 0.9864, 0.2017, 0.9864, 0.2017, 0.9864, 0.2017, 0.9864, 0.2017, 0.9864, 0.2017, 0.9864, 0.2017, 0.9864, 0.2017, 0.9864, 0.2017, 0.9864, 0.2017, 0.9864, 0.2017, 0.9864, 0.2017, 0.9864, 0.2017, 0.9864, 0.2017, 0.9864, 0.2017, 0.9864, 0.2017, 0.9864, 0.2017, 0.9864, 0.2017, 0.9864, 0.2017, 0.9864, 0.2017, 0.9864, 0.2017, 0.9864, 0.2017, 0.9864, 0.2017, 0.9864, 0.2017, 0.9864, 0.2017, 0.9864, 0.2017, 0.9864, 0.2017, 0.9864, 0.2017, 0.9864, 0.2017, 0.9864, 0.2017, 0.9864, 0.2017, 0.9864, 0.2017, 0.9864, 0.2017, 0.9864, 0.2017, 0.9864, 0.2017, 0.9864, 0.2017, 0.9864, 0.2017, 0.9864, 0.2017, 0.9864, 0.2017, 0.9864, 0.2017, 0.9864, 0.2017, 0.9864, 0.2017, 0.9864, 0.2017, 0.9864, 0.2017, 0.9864, 0.2017, 0.9864, 0.2017, 0.9864, 0.2017, 0.9864, 0.2017, 0.9864, 0.2017, 0.9864, 0.2017, 0.9864, 0.2017, 0.9864, 0.2017, 0.9864, 0.2017, 0.9864, 0.2017, 0.9864, 0.2017, 0.9864, 0.2017, 0.9864, 0.2017, 0.9864, 0.2017, 0.9864, 0.2017, 0.9864, 0.2017, 0.9864, 0.2017, 0.9864, 0.2017, 0.9864, 0.2017, 0.9864, 0.2017, 0.9864, 0.2017, 0.9864, 0.2017, 0.9864, 0.2017, 0.9864, 0.2017, 0.9864, 0.2017, 0.9864, 0.2017, 0.9864, 0.2017, 0.9864, 0.2017, 0.9864, 0.2017, 0.9864, 0.2017, 0.9864, 0.2017, 0.9864, 0.2017, 0.9864, 0.2017, 0.9864, 0.2017, 0.9864, 0.2017, 0.9864, 0.2017, 0.9864, 0.2017, 0.9864, 0.2017, 0.01366, 0.9851, 0.01366, 0.9851, 0.01366, 0.9851, 0.01366, 0.9851, 0.9864, 0.2017, 0.9864, 0.2017, 0.9864, 0.2017, 0.9864, 0.2017, 0.9864, 0.2017, 0.9864, 0.2017, 0.9864, 0.2017, 0.9864, 0.2017, 0.9864, 0.2017, 0.9864, 0.2017, 0.9864, 0.2017, 0.9864, 0.2017, 0.9864, 0.2017, 0.9864, 0.2017, 0.9864, 0.2017, 0.9864, 0.2017, 0.9864, 0.2017, 0.9864, 0.2017, 0.9864, 0.2017, 0.9864, 0.2017, 0.01366, 0.9851, 0.01366, 0.9851, 0.01366, 0.9851, 0.01366, 0.9851, 0.01366, 0.9851, 0.01366, 0.9851, 0.01366, 0.9851, 0.01366, 0.9851, 0.01366, 0.9851, 0.01366, 0.9851, 0.01366, 0.9851, 0.01366, 0.9851, 0.01366, 0.9851, 0.01366, 0.9851, 0.01366, 0.9851, 0.01366, 0.9851, 0.01366, 0.9851, 0.01366, 0.9851, 0.01366, 0.9851, 0.01366, 0.9851, 0.01366, 0.9851, 0.01366, 0.9851, 0.01366, 0.9851, 0.01366, 0.9851, 0.01366, 0.9851, 0.01366, 0.9851])
me_cylinder_001.materials.append(mat_material)
me_cylinder_001.use_remesh_fix_poles = True
me_cylinder_001.use_remesh_preserve_attributes = False
me_cylinder_001.update()

# ---- objects
ob_hull = bpy.data.objects.new('Hull', me_cylinder)
ob_propeller = bpy.data.objects.new('Propeller', me_cylinder_001)

# ---- transforms, parenting, visibility, modifiers, constraints
ob_hull.location = (0.0, 0.0, 0.0)
ob_hull.rotation_euler = (1.571, -0.0, 0.0)
ob_propeller.location = (-2.142e-07, 0.3988, 0.03525)
ob_propeller.rotation_euler = (1.571, -0.0, 0.0)

# ---- collection membership
scene.collection.objects.link(ob_hull)
scene.collection.objects.link(ob_propeller)

# ---- scene / render settings (as saved in the file)
scene.frame_start = 1; scene.frame_end = 250; scene.frame_set(1)
scene.render.engine = 'BLENDER_EEVEE_NEXT'
scene.cycles.sampling_pattern = 'TABULATED_SOBOL'
scene.cycles.use_light_tree = False
scene.view_settings.view_transform = 'Filmic'
bpy.context.view_layer.update()

# ---- added for rendering (the .blend has no active camera and no usable light): camera, sun
cam_auto = bpy.data.cameras.new('AutoCamera')
cam_auto.lens = 50.0
cam_auto.sensor_width = 36.0
cam_auto.clip_end = 1000.0
ob_auto_camera = bpy.data.objects.new('AutoCamera', cam_auto)
scene.collection.objects.link(ob_auto_camera)
ob_auto_camera.location = (3.7835, -4.52551, 3.09258)
ob_auto_camera.rotation_euler = (1.09748, -7.21219e-08, 0.694738)
scene.camera = ob_auto_camera
light_auto_sun = bpy.data.lights.new('AutoSun', 'SUN')
light_auto_sun.energy = 3.0
light_auto_sun.angle = 0.0523599
ob_auto_sun = bpy.data.objects.new('AutoSun', light_auto_sun)
scene.collection.objects.link(ob_auto_sun)
ob_auto_sun.rotation_euler = (0.872665, 0.174533, 0.523599)
bpy.context.view_layer.update()
